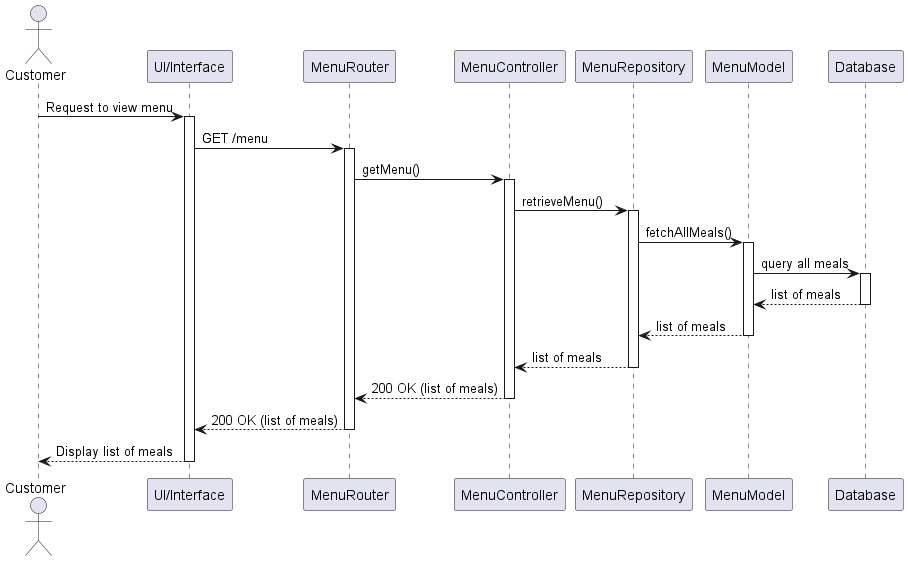

The diagram above was rendered by PlantUML. Its source (embedded in the PNG):
@startuml
actor Customer
participant "UI/Interface" as UI
participant "MenuRouter" as Router
participant "MenuController" as Controller
participant "MenuRepository" as Repository
participant "MenuModel" as MenuModel
participant "Database" as DB

Customer -> UI: Request to view menu
activate UI
UI -> Router: GET /menu
activate Router
Router -> Controller: getMenu()
activate Controller
Controller -> Repository: retrieveMenu()
activate Repository

Repository -> MenuModel: fetchAllMeals()
activate MenuModel
MenuModel -> DB: query all meals
activate DB
DB --> MenuModel: list of meals
deactivate DB
MenuModel --> Repository: list of meals
deactivate MenuModel
Repository --> Controller: list of meals
deactivate Repository

Controller --> Router: 200 OK (list of meals)
deactivate Controller
Router --> UI: 200 OK (list of meals)
deactivate Router
UI --> Customer: Display list of meals
deactivate UI
@enduml